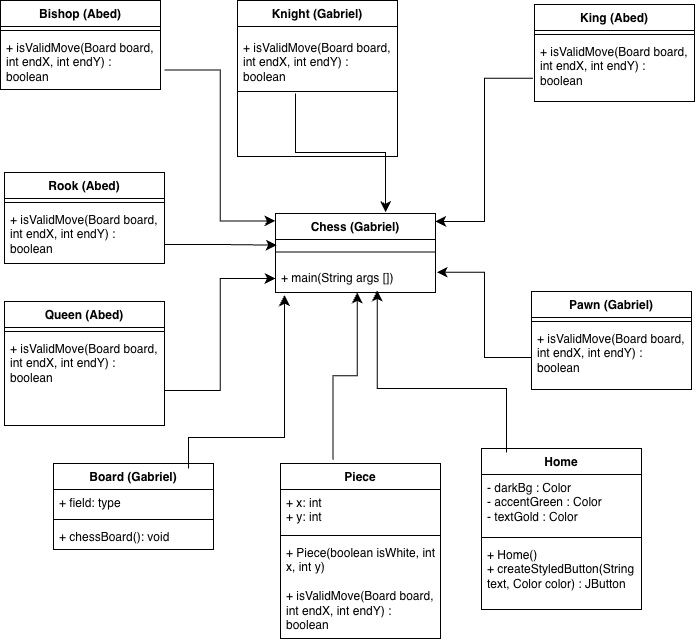

The diagram above was exported from draw.io. Its source (the exported page's mxGraphModel, read from the mxfile embedded in the PNG):
<mxGraphModel dx="718" dy="719" grid="0" gridSize="10" guides="1" tooltips="1" connect="1" arrows="1" fold="1" page="1" pageScale="1" pageWidth="827" pageHeight="1169" background="light-dark(#FFFFFF,#727272)" math="0" shadow="0">
  <root>
    <mxCell id="0" />
    <mxCell id="1" parent="0" />
    <mxCell id="AensIOucvs4dMJZPvsgX-1" parent="1" style="swimlane;fontStyle=1;align=center;verticalAlign=top;childLayout=stackLayout;horizontal=1;startSize=26;horizontalStack=0;resizeParent=1;resizeParentMax=0;resizeLast=0;collapsible=1;marginBottom=0;whiteSpace=wrap;html=1;" value="Chess (Gabriel)" vertex="1">
      <mxGeometry height="79" width="160" x="294" y="222" as="geometry">
        <mxRectangle height="30" width="70" x="290" y="220" as="alternateBounds" />
      </mxGeometry>
    </mxCell>
    <mxCell id="AensIOucvs4dMJZPvsgX-3" parent="AensIOucvs4dMJZPvsgX-1" style="line;strokeWidth=1;fillColor=none;align=left;verticalAlign=middle;spacingTop=-1;spacingLeft=3;spacingRight=3;rotatable=0;labelPosition=right;points=[];portConstraint=eastwest;strokeColor=inherit;" value="" vertex="1">
      <mxGeometry height="25" width="160" y="26" as="geometry" />
    </mxCell>
    <mxCell id="AensIOucvs4dMJZPvsgX-4" parent="AensIOucvs4dMJZPvsgX-1" style="text;strokeColor=none;fillColor=none;align=left;verticalAlign=top;spacingLeft=4;spacingRight=4;overflow=hidden;rotatable=0;points=[[0,0.5],[1,0.5]];portConstraint=eastwest;whiteSpace=wrap;html=1;" value="&lt;div&gt;+ main(String args [])&lt;/div&gt;" vertex="1">
      <mxGeometry height="28" width="160" y="51" as="geometry" />
    </mxCell>
    <mxCell id="AensIOucvs4dMJZPvsgX-7" parent="1" style="swimlane;fontStyle=1;align=center;verticalAlign=top;childLayout=stackLayout;horizontal=1;startSize=26;horizontalStack=0;resizeParent=1;resizeParentMax=0;resizeLast=0;collapsible=1;marginBottom=0;whiteSpace=wrap;html=1;" value="King (Abed)" vertex="1">
      <mxGeometry height="97" width="160" x="553" y="13" as="geometry" />
    </mxCell>
    <mxCell id="AensIOucvs4dMJZPvsgX-9" parent="AensIOucvs4dMJZPvsgX-7" style="line;strokeWidth=1;fillColor=none;align=left;verticalAlign=middle;spacingTop=-1;spacingLeft=3;spacingRight=3;rotatable=0;labelPosition=right;points=[];portConstraint=eastwest;strokeColor=inherit;" value="" vertex="1">
      <mxGeometry height="8" width="160" y="26" as="geometry" />
    </mxCell>
    <mxCell id="AensIOucvs4dMJZPvsgX-10" parent="AensIOucvs4dMJZPvsgX-7" style="text;strokeColor=none;fillColor=none;align=left;verticalAlign=top;spacingLeft=4;spacingRight=4;overflow=hidden;rotatable=0;points=[[0,0.5],[1,0.5]];portConstraint=eastwest;whiteSpace=wrap;html=1;" value="+ isValidMove(Board board, int endX, int endY) : boolean" vertex="1">
      <mxGeometry height="63" width="160" y="34" as="geometry" />
    </mxCell>
    <mxCell id="AensIOucvs4dMJZPvsgX-11" parent="1" style="swimlane;fontStyle=1;align=center;verticalAlign=top;childLayout=stackLayout;horizontal=1;startSize=26;horizontalStack=0;resizeParent=1;resizeParentMax=0;resizeLast=0;collapsible=1;marginBottom=0;whiteSpace=wrap;html=1;" value="Knight (Gabriel)" vertex="1">
      <mxGeometry height="156" width="160" x="256" y="9" as="geometry" />
    </mxCell>
    <mxCell id="AensIOucvs4dMJZPvsgX-13" parent="AensIOucvs4dMJZPvsgX-11" style="line;strokeWidth=1;fillColor=none;align=left;verticalAlign=middle;spacingTop=-1;spacingLeft=3;spacingRight=3;rotatable=0;labelPosition=right;points=[];portConstraint=eastwest;strokeColor=inherit;" value="" vertex="1">
      <mxGeometry height="130" width="160" y="26" as="geometry" />
    </mxCell>
    <mxCell id="AensIOucvs4dMJZPvsgX-31" parent="1" style="swimlane;fontStyle=1;align=center;verticalAlign=top;childLayout=stackLayout;horizontal=1;startSize=26;horizontalStack=0;resizeParent=1;resizeParentMax=0;resizeLast=0;collapsible=1;marginBottom=0;whiteSpace=wrap;html=1;" value="Bishop (Abed)" vertex="1">
      <mxGeometry height="89" width="160" x="19" y="9" as="geometry" />
    </mxCell>
    <mxCell id="AensIOucvs4dMJZPvsgX-33" parent="AensIOucvs4dMJZPvsgX-31" style="line;strokeWidth=1;fillColor=none;align=left;verticalAlign=middle;spacingTop=-1;spacingLeft=3;spacingRight=3;rotatable=0;labelPosition=right;points=[];portConstraint=eastwest;strokeColor=inherit;" value="" vertex="1">
      <mxGeometry height="8" width="160" y="26" as="geometry" />
    </mxCell>
    <mxCell id="AensIOucvs4dMJZPvsgX-34" parent="AensIOucvs4dMJZPvsgX-31" style="text;strokeColor=none;fillColor=none;align=left;verticalAlign=top;spacingLeft=4;spacingRight=4;overflow=hidden;rotatable=0;points=[[0,0.5],[1,0.5]];portConstraint=eastwest;whiteSpace=wrap;html=1;" value="+ isValidMove(Board board, int endX, int endY) : boolean" vertex="1">
      <mxGeometry height="55" width="160" y="34" as="geometry" />
    </mxCell>
    <mxCell id="AensIOucvs4dMJZPvsgX-35" parent="1" style="swimlane;fontStyle=1;align=center;verticalAlign=top;childLayout=stackLayout;horizontal=1;startSize=26;horizontalStack=0;resizeParent=1;resizeParentMax=0;resizeLast=0;collapsible=1;marginBottom=0;whiteSpace=wrap;html=1;" value="Pawn (Gabriel)" vertex="1">
      <mxGeometry height="98" width="160" x="550" y="300" as="geometry" />
    </mxCell>
    <mxCell id="AensIOucvs4dMJZPvsgX-37" parent="AensIOucvs4dMJZPvsgX-35" style="line;strokeWidth=1;fillColor=none;align=left;verticalAlign=middle;spacingTop=-1;spacingLeft=3;spacingRight=3;rotatable=0;labelPosition=right;points=[];portConstraint=eastwest;strokeColor=inherit;" value="" vertex="1">
      <mxGeometry height="8" width="160" y="26" as="geometry" />
    </mxCell>
    <mxCell id="AensIOucvs4dMJZPvsgX-38" parent="AensIOucvs4dMJZPvsgX-35" style="text;strokeColor=none;fillColor=none;align=left;verticalAlign=top;spacingLeft=4;spacingRight=4;overflow=hidden;rotatable=0;points=[[0,0.5],[1,0.5]];portConstraint=eastwest;whiteSpace=wrap;html=1;" value="+ isValidMove(Board board, int endX, int endY) : boolean" vertex="1">
      <mxGeometry height="64" width="160" y="34" as="geometry" />
    </mxCell>
    <mxCell id="AensIOucvs4dMJZPvsgX-39" parent="1" style="swimlane;fontStyle=1;align=center;verticalAlign=top;childLayout=stackLayout;horizontal=1;startSize=26;horizontalStack=0;resizeParent=1;resizeParentMax=0;resizeLast=0;collapsible=1;marginBottom=0;whiteSpace=wrap;html=1;" value="Rook (Abed)" vertex="1">
      <mxGeometry height="91" width="160" x="23" y="181" as="geometry" />
    </mxCell>
    <mxCell id="AensIOucvs4dMJZPvsgX-41" parent="AensIOucvs4dMJZPvsgX-39" style="line;strokeWidth=1;fillColor=none;align=left;verticalAlign=middle;spacingTop=-1;spacingLeft=3;spacingRight=3;rotatable=0;labelPosition=right;points=[];portConstraint=eastwest;strokeColor=inherit;" value="" vertex="1">
      <mxGeometry height="8" width="160" y="26" as="geometry" />
    </mxCell>
    <mxCell id="AensIOucvs4dMJZPvsgX-42" parent="AensIOucvs4dMJZPvsgX-39" style="text;strokeColor=none;fillColor=none;align=left;verticalAlign=top;spacingLeft=4;spacingRight=4;overflow=hidden;rotatable=0;points=[[0,0.5],[1,0.5]];portConstraint=eastwest;whiteSpace=wrap;html=1;" value="+ isValidMove(Board board, int endX, int endY) : boolean" vertex="1">
      <mxGeometry height="57" width="160" y="34" as="geometry" />
    </mxCell>
    <mxCell id="AensIOucvs4dMJZPvsgX-43" parent="1" style="swimlane;fontStyle=1;align=center;verticalAlign=top;childLayout=stackLayout;horizontal=1;startSize=26;horizontalStack=0;resizeParent=1;resizeParentMax=0;resizeLast=0;collapsible=1;marginBottom=0;whiteSpace=wrap;html=1;" value="Queen (Abed)" vertex="1">
      <mxGeometry height="124" width="160" x="23" y="310" as="geometry" />
    </mxCell>
    <mxCell id="AensIOucvs4dMJZPvsgX-45" parent="AensIOucvs4dMJZPvsgX-43" style="line;strokeWidth=1;fillColor=none;align=left;verticalAlign=middle;spacingTop=-1;spacingLeft=3;spacingRight=3;rotatable=0;labelPosition=right;points=[];portConstraint=eastwest;strokeColor=inherit;" value="" vertex="1">
      <mxGeometry height="8" width="160" y="26" as="geometry" />
    </mxCell>
    <mxCell id="AensIOucvs4dMJZPvsgX-46" parent="AensIOucvs4dMJZPvsgX-43" style="text;strokeColor=none;fillColor=none;align=left;verticalAlign=top;spacingLeft=4;spacingRight=4;overflow=hidden;rotatable=0;points=[[0,0.5],[1,0.5]];portConstraint=eastwest;whiteSpace=wrap;html=1;" value="+ isValidMove(Board board, int endX, int endY) : boolean" vertex="1">
      <mxGeometry height="90" width="160" y="34" as="geometry" />
    </mxCell>
    <mxCell id="AensIOucvs4dMJZPvsgX-51" edge="1" parent="1" source="AensIOucvs4dMJZPvsgX-46" style="edgeStyle=elbowEdgeStyle;elbow=horizontal;endArrow=classic;html=1;curved=0;rounded=0;endSize=8;startSize=8;entryX=0;entryY=0.5;entryDx=0;entryDy=0;exitX=1;exitY=0.61;exitDx=0;exitDy=0;exitPerimeter=0;" target="AensIOucvs4dMJZPvsgX-4" value="">
      <mxGeometry height="50" relative="1" width="50" as="geometry">
        <Array as="points" />
        <mxPoint x="180.91999999999996" y="456.80999999999995" as="sourcePoint" />
        <mxPoint x="294" y="295" as="targetPoint" />
      </mxGeometry>
    </mxCell>
    <mxCell id="AensIOucvs4dMJZPvsgX-52" edge="1" parent="1" style="edgeStyle=elbowEdgeStyle;elbow=horizontal;endArrow=classic;html=1;curved=0;rounded=0;endSize=8;startSize=8;entryX=0.008;entryY=0.06;entryDx=0;entryDy=0;entryPerimeter=0;exitX=1;exitY=0.5;exitDx=0;exitDy=0;" value="">
      <mxGeometry height="50" relative="1" width="50" as="geometry">
        <mxPoint x="183" y="252.9999999999999" as="sourcePoint" />
        <mxPoint x="295.2800000000001" y="253.64" as="targetPoint" />
      </mxGeometry>
    </mxCell>
    <mxCell id="AensIOucvs4dMJZPvsgX-54" edge="1" parent="1" source="AensIOucvs4dMJZPvsgX-38" style="edgeStyle=elbowEdgeStyle;elbow=horizontal;endArrow=classic;html=1;curved=0;rounded=0;endSize=8;startSize=8;exitX=0;exitY=0.5;exitDx=0;exitDy=0;entryX=1.008;entryY=0.349;entryDx=0;entryDy=0;entryPerimeter=0;" value="">
      <mxGeometry height="50" relative="1" width="50" as="geometry">
        <mxPoint x="380" y="310" as="sourcePoint" />
        <mxPoint x="455.28" y="280.80600000000004" as="targetPoint" />
      </mxGeometry>
    </mxCell>
    <mxCell id="AensIOucvs4dMJZPvsgX-55" edge="1" parent="1" source="AensIOucvs4dMJZPvsgX-14" style="edgeStyle=elbowEdgeStyle;elbow=vertical;endArrow=classic;html=1;curved=0;rounded=0;endSize=8;startSize=8;exitX=0.363;exitY=1.036;exitDx=0;exitDy=0;exitPerimeter=0;entryX=0.688;entryY=-0.016;entryDx=0;entryDy=0;entryPerimeter=0;" target="AensIOucvs4dMJZPvsgX-1" value="">
      <mxGeometry height="50" relative="1" width="50" as="geometry">
        <mxPoint x="380" y="310" as="sourcePoint" />
        <mxPoint x="430" y="260" as="targetPoint" />
      </mxGeometry>
    </mxCell>
    <mxCell id="AensIOucvs4dMJZPvsgX-56" edge="1" parent="1" source="AensIOucvs4dMJZPvsgX-34" style="edgeStyle=elbowEdgeStyle;elbow=horizontal;endArrow=classic;html=1;curved=0;rounded=0;endSize=8;startSize=8;exitX=1.025;exitY=0.644;exitDx=0;exitDy=0;exitPerimeter=0;entryX=0;entryY=0.094;entryDx=0;entryDy=0;entryPerimeter=0;" target="AensIOucvs4dMJZPvsgX-1" value="">
      <mxGeometry height="50" relative="1" width="50" as="geometry">
        <Array as="points" />
        <mxPoint x="380" y="310" as="sourcePoint" />
        <mxPoint x="278" y="236" as="targetPoint" />
      </mxGeometry>
    </mxCell>
    <mxCell id="AensIOucvs4dMJZPvsgX-58" edge="1" parent="1" source="AensIOucvs4dMJZPvsgX-10" style="edgeStyle=elbowEdgeStyle;elbow=horizontal;endArrow=classic;html=1;curved=0;rounded=0;endSize=8;startSize=8;entryX=0.998;entryY=0.101;entryDx=0;entryDy=0;entryPerimeter=0;exitX=-0.01;exitY=0.63;exitDx=0;exitDy=0;exitPerimeter=0;" target="AensIOucvs4dMJZPvsgX-1" value="">
      <mxGeometry height="50" relative="1" width="50" as="geometry">
        <mxPoint x="513" y="230" as="sourcePoint" />
        <mxPoint x="430" y="260" as="targetPoint" />
      </mxGeometry>
    </mxCell>
    <mxCell id="Mi1rbyEPQCGi6OOROO3K-1" parent="1" style="swimlane;fontStyle=1;align=center;verticalAlign=top;childLayout=stackLayout;horizontal=1;startSize=26;horizontalStack=0;resizeParent=1;resizeParentMax=0;resizeLast=0;collapsible=1;marginBottom=0;whiteSpace=wrap;html=1;" value="Board (Gabriel)" vertex="1">
      <mxGeometry height="86" width="160" x="72" y="472" as="geometry" />
    </mxCell>
    <mxCell id="Mi1rbyEPQCGi6OOROO3K-2" parent="Mi1rbyEPQCGi6OOROO3K-1" style="text;strokeColor=none;fillColor=none;align=left;verticalAlign=top;spacingLeft=4;spacingRight=4;overflow=hidden;rotatable=0;points=[[0,0.5],[1,0.5]];portConstraint=eastwest;whiteSpace=wrap;html=1;" value="+ field: type" vertex="1">
      <mxGeometry height="26" width="160" y="26" as="geometry" />
    </mxCell>
    <mxCell id="Mi1rbyEPQCGi6OOROO3K-3" parent="Mi1rbyEPQCGi6OOROO3K-1" style="line;strokeWidth=1;fillColor=none;align=left;verticalAlign=middle;spacingTop=-1;spacingLeft=3;spacingRight=3;rotatable=0;labelPosition=right;points=[];portConstraint=eastwest;strokeColor=inherit;" value="" vertex="1">
      <mxGeometry height="8" width="160" y="52" as="geometry" />
    </mxCell>
    <mxCell id="Mi1rbyEPQCGi6OOROO3K-4" parent="Mi1rbyEPQCGi6OOROO3K-1" style="text;strokeColor=none;fillColor=none;align=left;verticalAlign=top;spacingLeft=4;spacingRight=4;overflow=hidden;rotatable=0;points=[[0,0.5],[1,0.5]];portConstraint=eastwest;whiteSpace=wrap;html=1;" value="+ chessBoard(): void" vertex="1">
      <mxGeometry height="26" width="160" y="60" as="geometry" />
    </mxCell>
    <mxCell id="Mi1rbyEPQCGi6OOROO3K-5" edge="1" parent="1" source="Mi1rbyEPQCGi6OOROO3K-1" style="edgeStyle=elbowEdgeStyle;endArrow=classic;html=1;rounded=0;endSize=8;startSize=8;exitX=0.844;exitY=0.058;exitDx=0;exitDy=0;exitPerimeter=0;entryX=0.056;entryY=1.095;entryDx=0;entryDy=0;entryPerimeter=0;elbow=vertical;" target="AensIOucvs4dMJZPvsgX-4" value="">
      <mxGeometry height="50" relative="1" width="50" as="geometry">
        <Array as="points">
          <mxPoint x="255" y="446" />
        </Array>
        <mxPoint x="365" y="459" as="sourcePoint" />
        <mxPoint x="415" y="465" as="targetPoint" />
      </mxGeometry>
    </mxCell>
    <mxCell id="f_4VXkntVghnHskoUiZX-1" parent="1" style="swimlane;fontStyle=1;align=center;verticalAlign=top;childLayout=stackLayout;horizontal=1;startSize=26;horizontalStack=0;resizeParent=1;resizeParentMax=0;resizeLast=0;collapsible=1;marginBottom=0;whiteSpace=wrap;html=1;" value="Home" vertex="1">
      <mxGeometry height="161" width="160" x="500" y="457" as="geometry" />
    </mxCell>
    <mxCell id="f_4VXkntVghnHskoUiZX-2" parent="f_4VXkntVghnHskoUiZX-1" style="text;strokeColor=none;fillColor=none;align=left;verticalAlign=top;spacingLeft=4;spacingRight=4;overflow=hidden;rotatable=0;points=[[0,0.5],[1,0.5]];portConstraint=eastwest;whiteSpace=wrap;html=1;" value="- darkBg : Color&amp;nbsp;&amp;nbsp;&lt;div&gt;- accentGreen : Color&amp;nbsp;&lt;/div&gt;&lt;div&gt;- textGold : Color&lt;/div&gt;" vertex="1">
      <mxGeometry height="59" width="160" y="26" as="geometry" />
    </mxCell>
    <mxCell id="f_4VXkntVghnHskoUiZX-3" parent="f_4VXkntVghnHskoUiZX-1" style="line;strokeWidth=1;fillColor=none;align=left;verticalAlign=middle;spacingTop=-1;spacingLeft=3;spacingRight=3;rotatable=0;labelPosition=right;points=[];portConstraint=eastwest;strokeColor=inherit;" value="" vertex="1">
      <mxGeometry height="8" width="160" y="85" as="geometry" />
    </mxCell>
    <mxCell id="f_4VXkntVghnHskoUiZX-4" parent="f_4VXkntVghnHskoUiZX-1" style="text;strokeColor=none;fillColor=none;align=left;verticalAlign=top;spacingLeft=4;spacingRight=4;overflow=hidden;rotatable=0;points=[[0,0.5],[1,0.5]];portConstraint=eastwest;whiteSpace=wrap;html=1;" value="+ Home()&amp;nbsp;&amp;nbsp;&lt;div&gt;+ createStyledButton(String text, Color color) : JButton&lt;/div&gt;" vertex="1">
      <mxGeometry height="68" width="160" y="93" as="geometry" />
    </mxCell>
    <mxCell id="HsYpq8XAo0MXVoPDo1sS-1" parent="1" style="swimlane;fontStyle=1;align=center;verticalAlign=top;childLayout=stackLayout;horizontal=1;startSize=26;horizontalStack=0;resizeParent=1;resizeParentMax=0;resizeLast=0;collapsible=1;marginBottom=0;whiteSpace=wrap;html=1;" value="Piece" vertex="1">
      <mxGeometry height="175" width="160" x="299" y="472" as="geometry" />
    </mxCell>
    <mxCell id="HsYpq8XAo0MXVoPDo1sS-2" parent="HsYpq8XAo0MXVoPDo1sS-1" style="text;strokeColor=none;fillColor=none;align=left;verticalAlign=top;spacingLeft=4;spacingRight=4;overflow=hidden;rotatable=0;points=[[0,0.5],[1,0.5]];portConstraint=eastwest;whiteSpace=wrap;html=1;" value="+ x: int&lt;div&gt;+ y: int&lt;/div&gt;" vertex="1">
      <mxGeometry height="42" width="160" y="26" as="geometry" />
    </mxCell>
    <mxCell id="HsYpq8XAo0MXVoPDo1sS-3" parent="HsYpq8XAo0MXVoPDo1sS-1" style="line;strokeWidth=1;fillColor=none;align=left;verticalAlign=middle;spacingTop=-1;spacingLeft=3;spacingRight=3;rotatable=0;labelPosition=right;points=[];portConstraint=eastwest;strokeColor=inherit;" value="" vertex="1">
      <mxGeometry height="8" width="160" y="68" as="geometry" />
    </mxCell>
    <mxCell id="HsYpq8XAo0MXVoPDo1sS-4" parent="HsYpq8XAo0MXVoPDo1sS-1" style="text;strokeColor=none;fillColor=none;align=left;verticalAlign=top;spacingLeft=4;spacingRight=4;overflow=hidden;rotatable=0;points=[[0,0.5],[1,0.5]];portConstraint=eastwest;whiteSpace=wrap;html=1;" value="+ Piece(boolean isWhite, int x, int y)&amp;nbsp;&amp;nbsp;&lt;div&gt;&lt;br&gt;&lt;/div&gt;&lt;div&gt;+ isValidMove(Board board, int endX, int endY) : boolean&amp;nbsp;&lt;/div&gt;" vertex="1">
      <mxGeometry height="99" width="160" y="76" as="geometry" />
    </mxCell>
    <mxCell id="AensIOucvs4dMJZPvsgX-14" parent="1" style="text;strokeColor=none;fillColor=none;align=left;verticalAlign=top;spacingLeft=4;spacingRight=4;overflow=hidden;rotatable=0;points=[[0,0.5],[1,0.5]];portConstraint=eastwest;whiteSpace=wrap;html=1;" value="+ isValidMove(Board board, int endX, int endY) : boolean" vertex="1">
      <mxGeometry height="57" width="160" x="256" y="43" as="geometry" />
    </mxCell>
    <mxCell id="HsYpq8XAo0MXVoPDo1sS-6" edge="1" parent="1" source="HsYpq8XAo0MXVoPDo1sS-1" style="edgeStyle=elbowEdgeStyle;elbow=vertical;endArrow=classic;html=1;curved=0;rounded=0;endSize=8;startSize=8;exitX=0.328;exitY=-0.021;exitDx=0;exitDy=0;exitPerimeter=0;entryX=0.511;entryY=1;entryDx=0;entryDy=0;entryPerimeter=0;" target="AensIOucvs4dMJZPvsgX-4" value="">
      <mxGeometry height="50" relative="1" width="50" as="geometry">
        <mxPoint x="341" y="316" as="sourcePoint" />
        <mxPoint x="391" y="266" as="targetPoint" />
      </mxGeometry>
    </mxCell>
    <mxCell id="HsYpq8XAo0MXVoPDo1sS-7" edge="1" parent="1" source="f_4VXkntVghnHskoUiZX-1" style="edgeStyle=elbowEdgeStyle;elbow=vertical;endArrow=classic;html=1;curved=0;rounded=0;endSize=8;startSize=8;exitX=0.157;exitY=0.025;exitDx=0;exitDy=0;exitPerimeter=0;entryX=0.636;entryY=0.925;entryDx=0;entryDy=0;entryPerimeter=0;" target="AensIOucvs4dMJZPvsgX-4" value="">
      <mxGeometry height="50" relative="1" width="50" as="geometry">
        <Array as="points">
          <mxPoint x="454" y="397" />
        </Array>
        <mxPoint x="341" y="316" as="sourcePoint" />
        <mxPoint x="391" y="266" as="targetPoint" />
      </mxGeometry>
    </mxCell>
  </root>
</mxGraphModel>